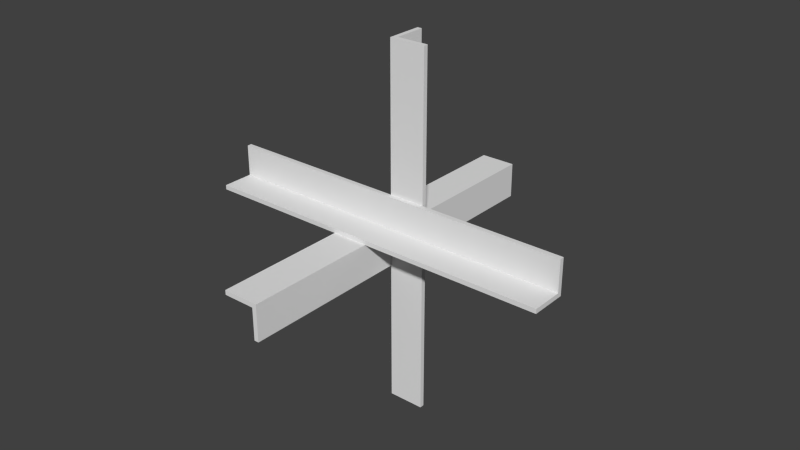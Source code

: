 # Source: trap.blend  (saved by Blender 2.72.0; exported with 4.5.12 LTS)
import bpy
from mathutils import Matrix  # noqa: F401  (used for matrix-valued properties, if any)

bpy.ops.wm.read_factory_settings(use_empty=True)
scene = bpy.context.scene
scene.name = 'Scene'

# ---- collections
col_collection_1 = bpy.data.collections.new('Collection 1'); scene.collection.children.link(col_collection_1)

# ---- materials (node trees are filled in below, after node groups)
mat_material = bpy.data.materials.new('Material')
mat_material.alpha_threshold = 0.0
mat_material.use_transparent_shadow = False
mat_material.roughness = 0.5
mat_material.line_color = (0.0, 0.0, 0.0, 1.0)

# ---- material node trees

# ---- world
world_world = bpy.data.worlds.new('World'); scene.world = world_world
world_world.color = (0.05088, 0.05088, 0.05088)
world_world.use_sun_shadow = False
world_world.sun_shadow_jitter_overblur = 0.0
world_world.cycles.sampling_method = 'MANUAL'
world_world.cycles.sample_map_resolution = 256

# ---- meshes
me_cube = bpy.data.meshes.new('Cube')
me_cube.from_pydata([(4.0, -2.98e-08, -0.05), (4.0, -0.8, -0.05), (-4.0, -0.8, -0.05), (-4.0, 1.49e-07, -0.05), (4.0, -0.8, 0.05), (-4.0, -0.8, 0.05), (-4.0, -2.98e-08, 0.05), (4.0, 2.98e-08, 0.75), (4.0, -2.98e-08, 0.05), (-4.0, 2.98e-08, 0.75), (4.0, -0.1, 0.75), (4.0, -0.1, 0.05), (-4.0, -0.1, 0.05), (-4.0, -0.1, 0.75), (-0.007143, 4.247e-07, -4.029), (0.7929, 4.247e-07, -4.029), (0.7929, -5.215e-08, 3.971), (-0.007143, -5.215e-08, 3.971), (0.7929, 0.1, -4.029), (0.7929, 0.1, 3.971), (-0.007143, 0.1, 3.971), (-0.007143, 0.8, -4.029), (-0.007143, 0.1, -4.029), (-0.007143, 0.8, 3.971), (0.09286, 0.8, -4.029), (0.09286, 0.1, -4.029), (0.09286, 0.1, 3.971), (0.09286, 0.8, 3.971), (-0.007143, 4.271, -0.05), (-0.8071, 4.271, -0.05), (-0.8071, -3.729, -0.05), (-0.007143, -3.729, -0.05), (-0.8071, 4.271, -0.15), (-0.8071, -3.729, -0.15), (-0.007143, -3.729, -0.15), (-0.007143, 4.271, -0.85), (-0.007143, 4.271, -0.15), (-0.007143, -3.729, -0.85), (-0.1071, 4.271, -0.85), (-0.1071, 4.271, -0.15), (-0.1071, -3.729, -0.15), (-0.1071, -3.729, -0.85)], [], [(0, 1, 2, 3), (1, 4, 5, 2), (12, 6, 3), (10, 13, 12, 11), (7, 10, 11, 8), (10, 7, 9, 13), (11, 0, 8), (0, 11, 4, 1), (8, 0, 3, 6), (7, 8, 6, 9), (8, 11, 12, 6), (6, 12, 13, 9), (3, 2, 5, 12), (4, 11, 12, 5), (14, 15, 16, 17), (15, 18, 19, 16), (26, 20, 17), (24, 27, 26, 25), (21, 24, 25, 22), (24, 21, 23, 27), (25, 14, 22), (14, 25, 18, 15), (22, 14, 17, 20), (21, 22, 20, 23), (22, 25, 26, 20), (20, 26, 27, 23), (17, 16, 19, 26), (18, 25, 26, 19), (28, 29, 30, 31), (29, 32, 33, 30), (40, 34, 31), (38, 41, 40, 39), (35, 38, 39, 36), (38, 35, 37, 41), (39, 28, 36), (28, 39, 32, 29), (36, 28, 31, 34), (35, 36, 34, 37), (36, 39, 40, 34), (34, 40, 41, 37), (31, 30, 33, 40), (32, 39, 40, 33)])
me_cube.materials.append(mat_material)
me_cube.use_remesh_preserve_volume = False
me_cube.use_remesh_preserve_attributes = False
me_cube.use_mirror_vertex_groups = False
me_cube.update()

# ---- objects
ob_cube = bpy.data.objects.new('Cube', me_cube)

# ---- transforms, parenting, visibility, modifiers, constraints
ob_cube.location = (0.0, 0.0, 0.0)
ob_cube.lock_rotations_4d = False
ob_cube.empty_display_type = 'ARROWS'
ob_cube.lineart.crease_threshold = 0.0

# ---- collection membership
col_collection_1.objects.link(ob_cube)

# ---- scene / render settings (as saved in the file)
scene.frame_start = 1; scene.frame_end = 250; scene.frame_set(1)
scene.render.engine = 'BLENDER_EEVEE_NEXT'
scene.render.resolution_percentage = 50
scene.render.dither_intensity = 0.0
scene.cycles.use_denoising = False
scene.cycles.samples = 10
scene.cycles.sampling_pattern = 'TABULATED_SOBOL'
scene.cycles.light_sampling_threshold = 0.0
scene.cycles.use_adaptive_sampling = False
scene.cycles.use_light_tree = False
scene.cycles.blur_glossy = 0.0
scene.cycles.pixel_filter_type = 'GAUSSIAN'
scene.cycles.sample_clamp_indirect = 0.0
scene.view_settings.view_transform = 'Standard'
bpy.context.view_layer.update()

# ---- added for rendering (the .blend has no active camera and no usable light): camera, sun
cam_auto = bpy.data.cameras.new('AutoCamera')
cam_auto.lens = 50.0
cam_auto.sensor_width = 36.0
cam_auto.clip_end = 1000.0
ob_auto_camera = bpy.data.objects.new('AutoCamera', cam_auto)
scene.collection.objects.link(ob_auto_camera)
ob_auto_camera.location = (12.8203, -15.1129, 10.2277)
ob_auto_camera.rotation_euler = (1.09748, -7.21219e-08, 0.694738)
scene.camera = ob_auto_camera
light_auto_sun = bpy.data.lights.new('AutoSun', 'SUN')
light_auto_sun.energy = 3.0
light_auto_sun.angle = 0.0523599
ob_auto_sun = bpy.data.objects.new('AutoSun', light_auto_sun)
scene.collection.objects.link(ob_auto_sun)
ob_auto_sun.rotation_euler = (0.872665, 0.174533, 0.523599)
bpy.context.view_layer.update()
